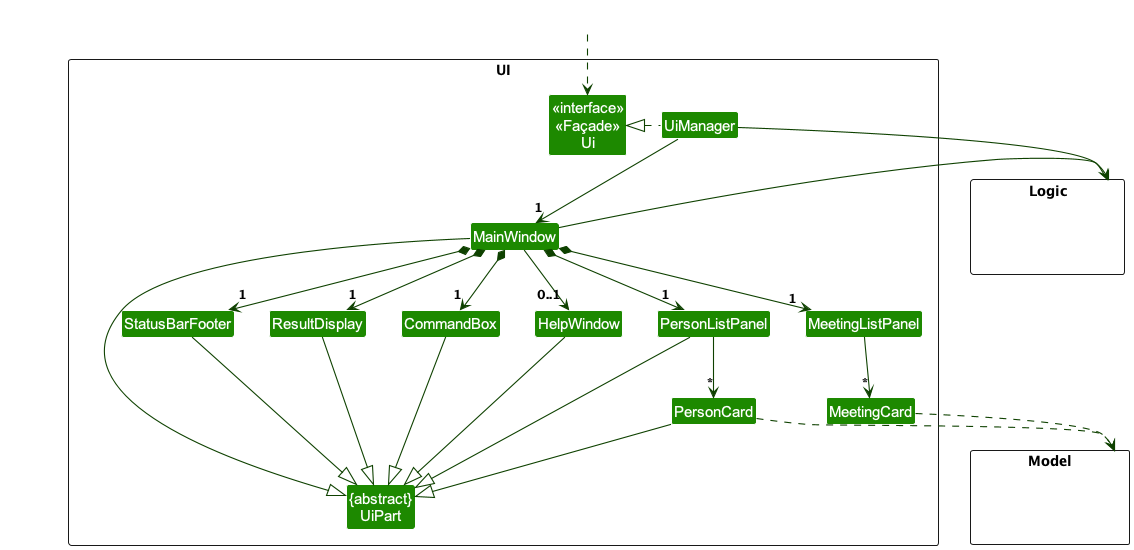

The diagram above was rendered by PlantUML. Its source (embedded in the PNG):
@startuml
!include style.puml
skinparam arrowThickness 1.1
skinparam arrowColor UI_COLOR_T4
skinparam classBackgroundColor UI_COLOR

package UI <<Rectangle>>{
Class "<<interface>>\n<<Façade>>\nUi" as Ui
Class "{abstract}\nUiPart" as UiPart
Class UiManager
Class MainWindow
Class HelpWindow
Class ResultDisplay
Class PersonListPanel
Class PersonCard
Class StatusBarFooter
Class CommandBox
Class MeetingListPanel
Class MeetingCard
}

package Model <<Rectangle>> {
Class HiddenModel #FFFFFF
}

package Logic <<Rectangle>> {
Class HiddenLogic #FFFFFF
}

Class HiddenOutside #FFFFFF
HiddenOutside ..> Ui

UiManager .left.|> Ui
UiManager -down-> "1" MainWindow
MainWindow *-down->  "1" CommandBox
MainWindow *-down-> "1" ResultDisplay
MainWindow *-down-> "1" PersonListPanel
MainWindow *-down-> "1" MeetingListPanel
MainWindow *-down-> "1" StatusBarFooter
MainWindow --> "0..1" HelpWindow

PersonListPanel -down-> "*" PersonCard
MeetingListPanel -down-> "*" MeetingCard

MainWindow -left-|> UiPart

ResultDisplay --|> UiPart
CommandBox --|> UiPart
PersonListPanel --|> UiPart
PersonCard --|> UiPart
StatusBarFooter --|> UiPart
HelpWindow --|> UiPart

PersonCard ..> Model
MeetingCard ..> Model
UiManager -right-> Logic
MainWindow -left-> Logic

PersonListPanel -[hidden]left- HelpWindow
HelpWindow -[hidden]left- CommandBox
CommandBox -[hidden]left- ResultDisplay
ResultDisplay -[hidden]left- StatusBarFooter

MainWindow -[hidden]-|> UiPart
@enduml